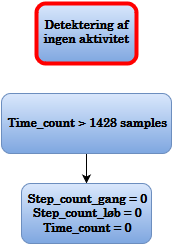

The diagram above was exported from draw.io. Its source (the exported page's mxGraphModel, read from the mxfile embedded in the PNG):
<mxGraphModel dx="1050" dy="555" grid="1" gridSize="10" guides="1" tooltips="1" connect="1" arrows="1" fold="1" page="1" pageScale="1" pageWidth="826" pageHeight="1169" background="#ffffff" math="0" shadow="0">
  <root>
    <mxCell id="0" />
    <mxCell id="1" parent="0" />
    <mxCell id="3428489941197e36-1" value="&lt;b&gt;Detektering af &lt;br&gt;ingen aktivitet&lt;br&gt;&lt;/b&gt;" style="rounded=1;whiteSpace=wrap;html=1;shadow=0;glass=0;comic=0;strokeColor=#FF0000;strokeWidth=4;fillColor=#DAE8FC;gradientColor=#7EA6E0;fontFamily=century;fontSize=12;" vertex="1" parent="1">
      <mxGeometry x="370" y="80" width="100" height="60" as="geometry" />
    </mxCell>
    <mxCell id="3428489941197e36-3" style="edgeStyle=orthogonalEdgeStyle;rounded=0;html=1;exitX=0.5;exitY=1;endArrow=classic;endFill=1;jettySize=auto;orthogonalLoop=1;fontFamily=century;fontSize=12;" edge="1" parent="1" source="3428489941197e36-2">
      <mxGeometry relative="1" as="geometry">
        <mxPoint x="420" y="260" as="targetPoint" />
      </mxGeometry>
    </mxCell>
    <mxCell id="3428489941197e36-2" value="Time_count &amp;gt; 1428 samples &lt;br&gt;" style="rounded=1;whiteSpace=wrap;html=1;shadow=0;glass=0;comic=0;strokeWidth=1;fontFamily=century;fontSize=12;plain-blue;fontStyle=1" vertex="1" parent="1">
      <mxGeometry x="335" y="170" width="170" height="60" as="geometry" />
    </mxCell>
    <mxCell id="3428489941197e36-4" value="&lt;b&gt;Step_count_gang = 0&lt;br&gt;Step_count_løb = 0&lt;br&gt;Time_count = 0&lt;br&gt;&lt;/b&gt;" style="rounded=1;whiteSpace=wrap;html=1;shadow=0;glass=0;comic=0;strokeWidth=1;fontFamily=century;fontSize=12;plain-blue" vertex="1" parent="1">
      <mxGeometry x="355" y="260" width="130" height="60" as="geometry" />
    </mxCell>
  </root>
</mxGraphModel>